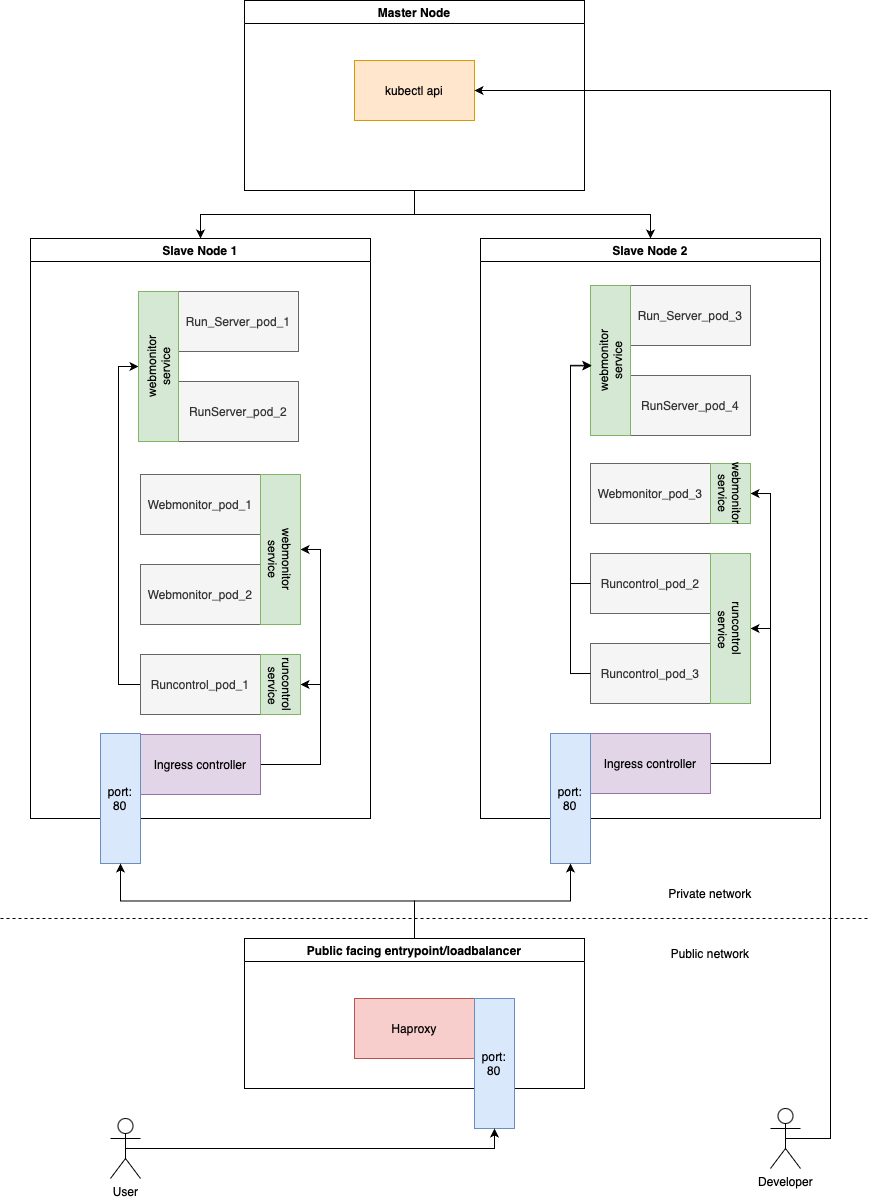

The diagram above was exported from draw.io. Its source (the exported page's mxGraphModel, read from the mxfile embedded in the PNG):
<mxGraphModel dx="1430" dy="838" grid="1" gridSize="10" guides="1" tooltips="1" connect="1" arrows="1" fold="1" page="1" pageScale="1" pageWidth="827" pageHeight="1169" math="0" shadow="0">
  <root>
    <mxCell id="0" />
    <mxCell id="1" parent="0" />
    <mxCell id="fJqetLraF8YpDM-_OoJp-3" value="Slave Node 1" style="swimlane;whiteSpace=wrap;html=1;" parent="1" vertex="1">
      <mxGeometry x="30" y="590" width="340" height="580" as="geometry" />
    </mxCell>
    <mxCell id="fJqetLraF8YpDM-_OoJp-6" value="Webmonitor_pod_1" style="rounded=0;whiteSpace=wrap;html=1;fillColor=#f5f5f5;fontColor=#333333;strokeColor=#666666;" parent="fJqetLraF8YpDM-_OoJp-3" vertex="1">
      <mxGeometry x="110" y="236" width="120" height="60" as="geometry" />
    </mxCell>
    <mxCell id="fJqetLraF8YpDM-_OoJp-7" value="Webmonitor_pod_2" style="rounded=0;whiteSpace=wrap;html=1;fillColor=#f5f5f5;fontColor=#333333;strokeColor=#666666;" parent="fJqetLraF8YpDM-_OoJp-3" vertex="1">
      <mxGeometry x="110" y="326" width="120" height="60" as="geometry" />
    </mxCell>
    <mxCell id="XHM9vADKwnW4P-CAc5Wn-6" style="edgeStyle=orthogonalEdgeStyle;rounded=0;orthogonalLoop=1;jettySize=auto;html=1;exitX=0;exitY=0.5;exitDx=0;exitDy=0;entryX=0;entryY=0.5;entryDx=0;entryDy=0;" edge="1" parent="fJqetLraF8YpDM-_OoJp-3" source="fJqetLraF8YpDM-_OoJp-9" target="XHM9vADKwnW4P-CAc5Wn-4">
      <mxGeometry relative="1" as="geometry" />
    </mxCell>
    <mxCell id="fJqetLraF8YpDM-_OoJp-9" value="Runcontrol_pod_1" style="rounded=0;whiteSpace=wrap;html=1;fillColor=#f5f5f5;fontColor=#333333;strokeColor=#666666;" parent="fJqetLraF8YpDM-_OoJp-3" vertex="1">
      <mxGeometry x="110" y="416" width="120" height="60" as="geometry" />
    </mxCell>
    <mxCell id="fJqetLraF8YpDM-_OoJp-36" style="edgeStyle=orthogonalEdgeStyle;rounded=0;orthogonalLoop=1;jettySize=auto;html=1;exitX=1;exitY=0.5;exitDx=0;exitDy=0;entryX=1;entryY=0.5;entryDx=0;entryDy=0;" parent="fJqetLraF8YpDM-_OoJp-3" source="fJqetLraF8YpDM-_OoJp-13" target="fJqetLraF8YpDM-_OoJp-24" edge="1">
      <mxGeometry relative="1" as="geometry" />
    </mxCell>
    <mxCell id="fJqetLraF8YpDM-_OoJp-37" style="edgeStyle=orthogonalEdgeStyle;rounded=0;orthogonalLoop=1;jettySize=auto;html=1;exitX=1;exitY=0.5;exitDx=0;exitDy=0;entryX=1;entryY=0.5;entryDx=0;entryDy=0;" parent="fJqetLraF8YpDM-_OoJp-3" source="fJqetLraF8YpDM-_OoJp-13" target="fJqetLraF8YpDM-_OoJp-17" edge="1">
      <mxGeometry relative="1" as="geometry" />
    </mxCell>
    <mxCell id="fJqetLraF8YpDM-_OoJp-13" value="Ingress controller" style="rounded=0;whiteSpace=wrap;html=1;fillColor=#e1d5e7;strokeColor=#9673a6;" parent="fJqetLraF8YpDM-_OoJp-3" vertex="1">
      <mxGeometry x="110" y="496" width="120" height="60" as="geometry" />
    </mxCell>
    <mxCell id="fJqetLraF8YpDM-_OoJp-17" value="" style="rounded=0;whiteSpace=wrap;html=1;fillColor=#d5e8d4;strokeColor=#82b366;" parent="fJqetLraF8YpDM-_OoJp-3" vertex="1">
      <mxGeometry x="230" y="236" width="40" height="150" as="geometry" />
    </mxCell>
    <mxCell id="fJqetLraF8YpDM-_OoJp-18" value="webmonitor service" style="text;html=1;align=center;verticalAlign=middle;whiteSpace=wrap;rounded=0;direction=east;rotation=90;" parent="fJqetLraF8YpDM-_OoJp-3" vertex="1">
      <mxGeometry x="220" y="306" width="60" height="30" as="geometry" />
    </mxCell>
    <mxCell id="fJqetLraF8YpDM-_OoJp-23" value="runcontrol &amp;nbsp;service" style="text;html=1;align=center;verticalAlign=middle;whiteSpace=wrap;rounded=0;direction=east;rotation=90;" parent="fJqetLraF8YpDM-_OoJp-3" vertex="1">
      <mxGeometry x="220" y="431" width="60" height="30" as="geometry" />
    </mxCell>
    <mxCell id="fJqetLraF8YpDM-_OoJp-24" value="" style="rounded=0;whiteSpace=wrap;html=1;fillColor=#d5e8d4;strokeColor=#82b366;" parent="fJqetLraF8YpDM-_OoJp-3" vertex="1">
      <mxGeometry x="230" y="416" width="40" height="60" as="geometry" />
    </mxCell>
    <mxCell id="fJqetLraF8YpDM-_OoJp-25" value="runcontrol &amp;nbsp;service" style="text;html=1;align=center;verticalAlign=middle;whiteSpace=wrap;rounded=0;direction=east;rotation=90;" parent="fJqetLraF8YpDM-_OoJp-3" vertex="1">
      <mxGeometry x="220" y="431" width="60" height="30" as="geometry" />
    </mxCell>
    <mxCell id="fJqetLraF8YpDM-_OoJp-26" value="port:&lt;div&gt;80&lt;/div&gt;" style="rounded=0;whiteSpace=wrap;html=1;fillColor=#dae8fc;strokeColor=#6c8ebf;" parent="fJqetLraF8YpDM-_OoJp-3" vertex="1">
      <mxGeometry x="70" y="495" width="40" height="130" as="geometry" />
    </mxCell>
    <mxCell id="XHM9vADKwnW4P-CAc5Wn-2" value="Run_Server_pod_1" style="rounded=0;whiteSpace=wrap;html=1;fillColor=#f5f5f5;fontColor=#333333;strokeColor=#666666;" vertex="1" parent="fJqetLraF8YpDM-_OoJp-3">
      <mxGeometry x="148" y="53" width="120" height="60" as="geometry" />
    </mxCell>
    <mxCell id="XHM9vADKwnW4P-CAc5Wn-3" value="RunServer_pod_2" style="rounded=0;whiteSpace=wrap;html=1;fillColor=#f5f5f5;fontColor=#333333;strokeColor=#666666;" vertex="1" parent="fJqetLraF8YpDM-_OoJp-3">
      <mxGeometry x="148" y="143" width="120" height="60" as="geometry" />
    </mxCell>
    <mxCell id="XHM9vADKwnW4P-CAc5Wn-4" value="" style="rounded=0;whiteSpace=wrap;html=1;fillColor=#d5e8d4;strokeColor=#82b366;" vertex="1" parent="fJqetLraF8YpDM-_OoJp-3">
      <mxGeometry x="108" y="53" width="40" height="150" as="geometry" />
    </mxCell>
    <mxCell id="XHM9vADKwnW4P-CAc5Wn-5" value="webmonitor service" style="text;html=1;align=center;verticalAlign=middle;whiteSpace=wrap;rounded=0;direction=east;rotation=270;" vertex="1" parent="fJqetLraF8YpDM-_OoJp-3">
      <mxGeometry x="98" y="113" width="60" height="30" as="geometry" />
    </mxCell>
    <mxCell id="fJqetLraF8YpDM-_OoJp-41" style="edgeStyle=orthogonalEdgeStyle;rounded=0;orthogonalLoop=1;jettySize=auto;html=1;exitX=0.5;exitY=1;exitDx=0;exitDy=0;entryX=0.5;entryY=0;entryDx=0;entryDy=0;" parent="1" source="fJqetLraF8YpDM-_OoJp-1" target="fJqetLraF8YpDM-_OoJp-3" edge="1">
      <mxGeometry relative="1" as="geometry">
        <mxPoint x="200" y="582" as="targetPoint" />
      </mxGeometry>
    </mxCell>
    <mxCell id="fJqetLraF8YpDM-_OoJp-42" style="edgeStyle=orthogonalEdgeStyle;rounded=0;orthogonalLoop=1;jettySize=auto;html=1;exitX=0.5;exitY=1;exitDx=0;exitDy=0;entryX=0.5;entryY=0;entryDx=0;entryDy=0;" parent="1" source="fJqetLraF8YpDM-_OoJp-1" target="fJqetLraF8YpDM-_OoJp-4" edge="1">
      <mxGeometry relative="1" as="geometry">
        <mxPoint x="650" y="582" as="targetPoint" />
      </mxGeometry>
    </mxCell>
    <mxCell id="fJqetLraF8YpDM-_OoJp-1" value="Master Node" style="swimlane;whiteSpace=wrap;html=1;" parent="1" vertex="1">
      <mxGeometry x="244" y="352" width="340" height="190" as="geometry" />
    </mxCell>
    <mxCell id="fJqetLraF8YpDM-_OoJp-12" value="kubectl api" style="rounded=0;whiteSpace=wrap;html=1;fillColor=#ffe6cc;strokeColor=#d79b00;" parent="fJqetLraF8YpDM-_OoJp-1" vertex="1">
      <mxGeometry x="110" y="60" width="120" height="60" as="geometry" />
    </mxCell>
    <mxCell id="fJqetLraF8YpDM-_OoJp-4" value="Slave Node 2" style="swimlane;whiteSpace=wrap;html=1;" parent="1" vertex="1">
      <mxGeometry x="480" y="590" width="340" height="580" as="geometry" />
    </mxCell>
    <mxCell id="fJqetLraF8YpDM-_OoJp-8" value="Webmonitor_pod_3" style="rounded=0;whiteSpace=wrap;html=1;fillColor=#f5f5f5;fontColor=#333333;strokeColor=#666666;" parent="fJqetLraF8YpDM-_OoJp-4" vertex="1">
      <mxGeometry x="110" y="225" width="120" height="60" as="geometry" />
    </mxCell>
    <mxCell id="fJqetLraF8YpDM-_OoJp-10" value="Runcontrol_pod_2" style="rounded=0;whiteSpace=wrap;html=1;fillColor=#f5f5f5;fontColor=#333333;strokeColor=#666666;" parent="fJqetLraF8YpDM-_OoJp-4" vertex="1">
      <mxGeometry x="110" y="315" width="120" height="60" as="geometry" />
    </mxCell>
    <mxCell id="fJqetLraF8YpDM-_OoJp-11" value="Runcontrol_pod_3" style="rounded=0;whiteSpace=wrap;html=1;fillColor=#f5f5f5;fontColor=#333333;strokeColor=#666666;" parent="fJqetLraF8YpDM-_OoJp-4" vertex="1">
      <mxGeometry x="110" y="405" width="120" height="60" as="geometry" />
    </mxCell>
    <mxCell id="fJqetLraF8YpDM-_OoJp-38" style="edgeStyle=orthogonalEdgeStyle;rounded=0;orthogonalLoop=1;jettySize=auto;html=1;exitX=1;exitY=0.5;exitDx=0;exitDy=0;entryX=1;entryY=0.5;entryDx=0;entryDy=0;" parent="fJqetLraF8YpDM-_OoJp-4" source="fJqetLraF8YpDM-_OoJp-14" target="fJqetLraF8YpDM-_OoJp-19" edge="1">
      <mxGeometry relative="1" as="geometry" />
    </mxCell>
    <mxCell id="fJqetLraF8YpDM-_OoJp-39" style="edgeStyle=orthogonalEdgeStyle;rounded=0;orthogonalLoop=1;jettySize=auto;html=1;exitX=1;exitY=0.5;exitDx=0;exitDy=0;entryX=1;entryY=0.5;entryDx=0;entryDy=0;" parent="fJqetLraF8YpDM-_OoJp-4" source="fJqetLraF8YpDM-_OoJp-14" target="fJqetLraF8YpDM-_OoJp-20" edge="1">
      <mxGeometry relative="1" as="geometry" />
    </mxCell>
    <mxCell id="fJqetLraF8YpDM-_OoJp-14" value="Ingress controller" style="rounded=0;whiteSpace=wrap;html=1;fillColor=#e1d5e7;strokeColor=#9673a6;" parent="fJqetLraF8YpDM-_OoJp-4" vertex="1">
      <mxGeometry x="110" y="495" width="120" height="60" as="geometry" />
    </mxCell>
    <mxCell id="fJqetLraF8YpDM-_OoJp-19" value="" style="rounded=0;whiteSpace=wrap;html=1;fillColor=#d5e8d4;strokeColor=#82b366;" parent="fJqetLraF8YpDM-_OoJp-4" vertex="1">
      <mxGeometry x="230" y="315" width="40" height="150" as="geometry" />
    </mxCell>
    <mxCell id="fJqetLraF8YpDM-_OoJp-20" value="" style="rounded=0;whiteSpace=wrap;html=1;fillColor=#d5e8d4;strokeColor=#82b366;" parent="fJqetLraF8YpDM-_OoJp-4" vertex="1">
      <mxGeometry x="230" y="225" width="40" height="60" as="geometry" />
    </mxCell>
    <mxCell id="fJqetLraF8YpDM-_OoJp-21" value="webmonitor service" style="text;html=1;align=center;verticalAlign=middle;whiteSpace=wrap;rounded=0;direction=east;rotation=90;" parent="fJqetLraF8YpDM-_OoJp-4" vertex="1">
      <mxGeometry x="220" y="240" width="60" height="30" as="geometry" />
    </mxCell>
    <mxCell id="fJqetLraF8YpDM-_OoJp-22" value="runcontrol &amp;nbsp;service" style="text;html=1;align=center;verticalAlign=middle;whiteSpace=wrap;rounded=0;direction=east;rotation=90;" parent="fJqetLraF8YpDM-_OoJp-4" vertex="1">
      <mxGeometry x="220" y="375" width="60" height="30" as="geometry" />
    </mxCell>
    <mxCell id="fJqetLraF8YpDM-_OoJp-27" value="port:&lt;div&gt;80&lt;/div&gt;" style="rounded=0;whiteSpace=wrap;html=1;fillColor=#dae8fc;strokeColor=#6c8ebf;" parent="fJqetLraF8YpDM-_OoJp-4" vertex="1">
      <mxGeometry x="70" y="495" width="40" height="130" as="geometry" />
    </mxCell>
    <mxCell id="XHM9vADKwnW4P-CAc5Wn-7" value="Run_Server_pod_3" style="rounded=0;whiteSpace=wrap;html=1;fillColor=#f5f5f5;fontColor=#333333;strokeColor=#666666;" vertex="1" parent="fJqetLraF8YpDM-_OoJp-4">
      <mxGeometry x="150" y="47" width="120" height="60" as="geometry" />
    </mxCell>
    <mxCell id="XHM9vADKwnW4P-CAc5Wn-8" value="RunServer_pod_4" style="rounded=0;whiteSpace=wrap;html=1;fillColor=#f5f5f5;fontColor=#333333;strokeColor=#666666;" vertex="1" parent="fJqetLraF8YpDM-_OoJp-4">
      <mxGeometry x="150" y="137" width="120" height="60" as="geometry" />
    </mxCell>
    <mxCell id="XHM9vADKwnW4P-CAc5Wn-9" value="" style="rounded=0;whiteSpace=wrap;html=1;fillColor=#d5e8d4;strokeColor=#82b366;" vertex="1" parent="fJqetLraF8YpDM-_OoJp-4">
      <mxGeometry x="110" y="47" width="40" height="150" as="geometry" />
    </mxCell>
    <mxCell id="XHM9vADKwnW4P-CAc5Wn-10" value="webmonitor service" style="text;html=1;align=center;verticalAlign=middle;whiteSpace=wrap;rounded=0;direction=east;rotation=270;" vertex="1" parent="fJqetLraF8YpDM-_OoJp-4">
      <mxGeometry x="100" y="107" width="60" height="30" as="geometry" />
    </mxCell>
    <mxCell id="XHM9vADKwnW4P-CAc5Wn-11" style="edgeStyle=orthogonalEdgeStyle;rounded=0;orthogonalLoop=1;jettySize=auto;html=1;exitX=0;exitY=0.5;exitDx=0;exitDy=0;entryX=0.025;entryY=0.536;entryDx=0;entryDy=0;entryPerimeter=0;" edge="1" parent="fJqetLraF8YpDM-_OoJp-4" source="fJqetLraF8YpDM-_OoJp-10" target="XHM9vADKwnW4P-CAc5Wn-9">
      <mxGeometry relative="1" as="geometry" />
    </mxCell>
    <mxCell id="XHM9vADKwnW4P-CAc5Wn-12" style="edgeStyle=orthogonalEdgeStyle;rounded=0;orthogonalLoop=1;jettySize=auto;html=1;exitX=0;exitY=0.5;exitDx=0;exitDy=0;entryX=0.025;entryY=0.532;entryDx=0;entryDy=0;entryPerimeter=0;" edge="1" parent="fJqetLraF8YpDM-_OoJp-4" source="fJqetLraF8YpDM-_OoJp-11" target="XHM9vADKwnW4P-CAc5Wn-9">
      <mxGeometry relative="1" as="geometry" />
    </mxCell>
    <mxCell id="fJqetLraF8YpDM-_OoJp-40" style="edgeStyle=orthogonalEdgeStyle;rounded=0;orthogonalLoop=1;jettySize=auto;html=1;exitX=0.5;exitY=0.5;exitDx=0;exitDy=0;exitPerimeter=0;entryX=1;entryY=0.5;entryDx=0;entryDy=0;" parent="1" source="fJqetLraF8YpDM-_OoJp-5" target="fJqetLraF8YpDM-_OoJp-12" edge="1">
      <mxGeometry relative="1" as="geometry">
        <Array as="points">
          <mxPoint x="830" y="1490" />
          <mxPoint x="830" y="442" />
        </Array>
      </mxGeometry>
    </mxCell>
    <mxCell id="fJqetLraF8YpDM-_OoJp-5" value="Developer" style="shape=umlActor;verticalLabelPosition=bottom;verticalAlign=top;html=1;outlineConnect=0;" parent="1" vertex="1">
      <mxGeometry x="770" y="1460" width="30" height="60" as="geometry" />
    </mxCell>
    <mxCell id="fJqetLraF8YpDM-_OoJp-30" style="edgeStyle=orthogonalEdgeStyle;rounded=0;orthogonalLoop=1;jettySize=auto;html=1;exitX=0.5;exitY=0;exitDx=0;exitDy=0;entryX=0.5;entryY=1;entryDx=0;entryDy=0;" parent="1" source="fJqetLraF8YpDM-_OoJp-15" target="fJqetLraF8YpDM-_OoJp-26" edge="1">
      <mxGeometry relative="1" as="geometry" />
    </mxCell>
    <mxCell id="fJqetLraF8YpDM-_OoJp-31" style="edgeStyle=orthogonalEdgeStyle;rounded=0;orthogonalLoop=1;jettySize=auto;html=1;exitX=0.5;exitY=0;exitDx=0;exitDy=0;entryX=0.5;entryY=1;entryDx=0;entryDy=0;" parent="1" source="fJqetLraF8YpDM-_OoJp-15" target="fJqetLraF8YpDM-_OoJp-27" edge="1">
      <mxGeometry relative="1" as="geometry" />
    </mxCell>
    <mxCell id="fJqetLraF8YpDM-_OoJp-15" value="Public facing entrypoint/loadbalancer" style="swimlane;whiteSpace=wrap;html=1;" parent="1" vertex="1">
      <mxGeometry x="244" y="1290" width="340" height="150" as="geometry" />
    </mxCell>
    <mxCell id="fJqetLraF8YpDM-_OoJp-16" value="Haproxy" style="rounded=0;whiteSpace=wrap;html=1;fillColor=#f8cecc;strokeColor=#b85450;" parent="fJqetLraF8YpDM-_OoJp-15" vertex="1">
      <mxGeometry x="110" y="60" width="120" height="60" as="geometry" />
    </mxCell>
    <mxCell id="fJqetLraF8YpDM-_OoJp-28" value="port:&lt;div&gt;80&lt;/div&gt;" style="rounded=0;whiteSpace=wrap;html=1;fillColor=#dae8fc;strokeColor=#6c8ebf;" parent="fJqetLraF8YpDM-_OoJp-15" vertex="1">
      <mxGeometry x="230" y="60" width="40" height="130" as="geometry" />
    </mxCell>
    <mxCell id="fJqetLraF8YpDM-_OoJp-44" style="edgeStyle=orthogonalEdgeStyle;rounded=0;orthogonalLoop=1;jettySize=auto;html=1;exitX=0.5;exitY=0.5;exitDx=0;exitDy=0;exitPerimeter=0;entryX=0.5;entryY=1;entryDx=0;entryDy=0;" parent="1" source="fJqetLraF8YpDM-_OoJp-43" target="fJqetLraF8YpDM-_OoJp-28" edge="1">
      <mxGeometry relative="1" as="geometry" />
    </mxCell>
    <mxCell id="fJqetLraF8YpDM-_OoJp-43" value="User" style="shape=umlActor;verticalLabelPosition=bottom;verticalAlign=top;html=1;outlineConnect=0;" parent="1" vertex="1">
      <mxGeometry x="110" y="1470" width="30" height="60" as="geometry" />
    </mxCell>
    <mxCell id="fJqetLraF8YpDM-_OoJp-45" value="" style="endArrow=none;dashed=1;html=1;rounded=0;" parent="1" edge="1">
      <mxGeometry width="50" height="50" relative="1" as="geometry">
        <mxPoint y="1270" as="sourcePoint" />
        <mxPoint x="870" y="1270" as="targetPoint" />
      </mxGeometry>
    </mxCell>
    <mxCell id="fJqetLraF8YpDM-_OoJp-46" value="Public network" style="text;html=1;align=center;verticalAlign=middle;whiteSpace=wrap;rounded=0;" parent="1" vertex="1">
      <mxGeometry x="650" y="1290" width="120" height="30" as="geometry" />
    </mxCell>
    <mxCell id="fJqetLraF8YpDM-_OoJp-47" value="Private network" style="text;html=1;align=center;verticalAlign=middle;whiteSpace=wrap;rounded=0;" parent="1" vertex="1">
      <mxGeometry x="650" y="1230" width="120" height="30" as="geometry" />
    </mxCell>
  </root>
</mxGraphModel>